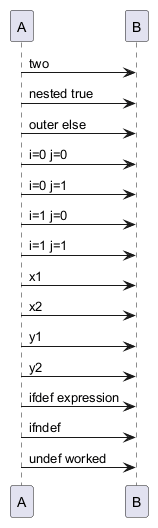

The diagram above was rendered by PlantUML. Its source (embedded in the PNG):
@startuml
!$level = 2
!if $level == 1
A -> B : one
!elseif $level == 2
A -> B : two
  !if %true()
  A -> B : nested true
  !else
  A -> B : nested false
  !endif
!elseif $level == 2
A -> B : second elseif never runs
!else
A -> B : else
!endif
!if 0
  !if 1
  A -> B : inside a false branch
  !endif
!else
A -> B : outer else
!endif
!$i = 0
!while $i < 2
  !$j = 0
  !while $j < 2
A -> B : i=$i j=$j
    !$j = $j + 1
  !endwhile
  !$i = $i + 1
!endwhile
!while 0
A -> B : never
!endwhile
!foreach $a in ["x", "y"]
  !foreach $b in [1, 2]
A -> B : $a$b
  !endfor
!endfor
!foreach $empty in []
A -> B : never in empty
!endfor
!define DEFINED_ONE
!ifdef DEFINED_ONE && !UNDEFINED_TWO
A -> B : ifdef expression
!endif
!ifndef UNDEFINED_TWO
A -> B : ifndef
!endif
!undef DEFINED_ONE
!ifdef DEFINED_ONE
A -> B : undefined again
!else
A -> B : undef worked
!endif
@enduml